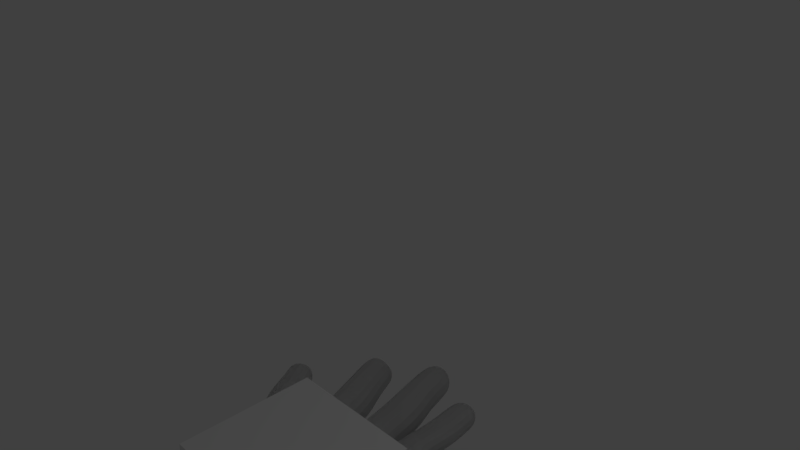 # Source: Low_Poly_Hand_-_Cube.blend  (saved by Blender 2.78.0; exported with 4.5.12 LTS)
import bpy
from mathutils import Matrix  # noqa: F401  (used for matrix-valued properties, if any)

bpy.ops.wm.read_factory_settings(use_empty=True)
scene = bpy.context.scene
scene.name = 'Scene'

# ---- collections
col_collection_1 = bpy.data.collections.new('Collection 1'); scene.collection.children.link(col_collection_1)

# ---- world
world_world = bpy.data.worlds.new('World'); scene.world = world_world
world_world.color = (0.05088, 0.05088, 0.05088)
world_world.use_sun_shadow = False
world_world.sun_shadow_jitter_overblur = 0.0
world_world.cycles.sampling_method = 'MANUAL'

# ---- cameras
cam_camera = bpy.data.cameras.new('Camera')
cam_camera.clip_end = 100.0
cam_camera.lens = 35.0
cam_camera.sensor_width = 32.0
cam_camera.sensor_height = 18.0
cam_camera.ortho_scale = 7.314
cam_camera.dof.focus_distance = 0.0
cam_camera.dof.aperture_fstop = 128.0

# ---- lights
light_lamp = bpy.data.lights.new('Lamp', 'POINT')
light_lamp.transmission_factor = 0.0
light_lamp.cutoff_distance = 30.0
light_lamp.energy = 100.0
light_lamp.shadow_buffer_clip_start = 1.001
light_lamp.shadow_soft_size = 0.1
light_lamp.shadow_maximum_resolution = 0.006
light_lamp.use_absolute_resolution = True

# ---- meshes
me_cube_005 = bpy.data.meshes.new('Cube.005')
me_cube_005.from_pydata([(-1.0, -1.0, -0.3089), (-1.0, -1.0, 0.3089), (-1.0, 1.0, -0.3089), (-1.0, 1.0, 0.3089), (1.0, -1.0, -0.3089), (1.0, -1.0, 0.3089), (1.0, 1.0, -0.3089), (1.0, 1.0, 0.3089), (0.6, 1.0, -0.3089), (0.2, 1.0, -0.3089), (-0.2, 1.0, -0.3089), (-0.6, 1.0, -0.3089), (-0.6, 1.0, 0.3089), (-0.2, 1.0, 0.3089), (0.2, 1.0, 0.3089), (0.6, 1.0, 0.3089), (-0.6, -1.0, -0.3089), (-0.2, -1.0, -0.3089), (0.2, -1.0, -0.3089), (0.6, -1.0, -0.3089), (0.6, -1.0, 0.3089), (0.2, -1.0, 0.3089), (-0.2, -1.0, 0.3089), (-0.6, -1.0, 0.3089)], [], [(0, 1, 3, 2), (8, 15, 7, 6), (6, 7, 5, 4), (16, 23, 1, 0), (8, 6, 4, 19), (12, 3, 1, 23), (7, 15, 20, 5), (15, 14, 21, 20), (14, 13, 22, 21), (13, 12, 23, 22), (2, 11, 16, 0), (11, 10, 17, 16), (10, 9, 18, 17), (9, 8, 19, 18), (4, 5, 20, 19), (19, 20, 21, 18), (18, 21, 22, 17), (17, 22, 23, 16), (2, 3, 12, 11), (11, 12, 13, 10), (10, 13, 14, 9), (9, 14, 15, 8)])
me_cube_005.use_remesh_preserve_volume = False
me_cube_005.use_remesh_preserve_attributes = False
me_cube_005.use_mirror_vertex_groups = False
me_cube_005.update()
me_cube_004 = bpy.data.meshes.new('Cube.004')
me_cube_004.from_pydata([(-1.0, -1.0, -1.0), (-1.0, -1.0, 1.0), (-1.0, 1.0, -1.0), (-1.0, 1.0, 1.0), (1.0, -1.0, -1.0), (1.0, -1.0, 1.0), (1.0, 1.0, -1.0), (1.0, 1.0, 1.0)], [], [(0, 1, 3, 2), (2, 3, 7, 6), (6, 7, 5, 4), (4, 5, 1, 0), (2, 6, 4, 0), (7, 3, 1, 5)])
me_cube_004.use_remesh_preserve_volume = False
me_cube_004.use_remesh_preserve_attributes = False
me_cube_004.use_mirror_vertex_groups = False
me_cube_004.update()
me_plane = bpy.data.meshes.new('Plane')
me_plane.from_pydata([(-1.0, -1.0, 0.0), (1.0, -1.0, 0.0), (-1.0, 1.0, 0.0), (1.0, 1.0, 0.0)], [], [(0, 1, 3, 2)])
me_plane.use_remesh_preserve_volume = False
me_plane.use_remesh_preserve_attributes = False
me_plane.use_mirror_vertex_groups = False
me_plane.update()
me_cube_003 = bpy.data.meshes.new('Cube.003')
me_cube_003.from_pydata([(-1.0, -1.0, -1.0), (-1.0, -1.0, 1.0), (-1.0, 1.0, -1.0), (-1.0, 1.0, 1.0), (1.0, -1.0, -1.0), (1.0, -1.0, 1.0), (1.0, 1.0, -1.0), (1.0, 1.0, 1.0), (0.6, 1.0, -1.0), (0.2, 1.0, -1.0), (-0.2, 1.0, -1.0), (-0.6, 1.0, -1.0), (-0.6, 1.0, 1.0), (-0.2, 1.0, 1.0), (0.2, 1.0, 1.0), (0.6, 1.0, 1.0), (-0.6, -1.0, -1.0), (-0.2, -1.0, -1.0), (0.2, -1.0, -1.0), (0.6, -1.0, -1.0), (0.6, -1.0, 1.0), (0.2, -1.0, 1.0), (-0.2, -1.0, 1.0), (-0.6, -1.0, 1.0), (-1.284, 1.372, 1.274), (-1.284, 1.372, -1.274), (-0.9832, 1.495, -1.274), (0.5453, 1.495, 1.274), (1.268, 1.495, 1.274), (1.268, 1.495, -1.274), (0.5453, 1.495, -1.274), (0.03576, 1.495, -1.274), (-0.4737, 1.495, -1.274), (-0.9832, 1.495, 1.274), (-0.4737, 1.495, 1.274), (0.03576, 1.495, 1.274), (-1.456, 1.757, 1.274), (-1.456, 1.757, -1.274), (-1.059, 2.344, -1.144), (0.5453, 2.034, 1.274), (1.268, 2.034, 1.274), (1.268, 2.034, -1.274), (0.5453, 2.034, -1.274), (0.03576, 2.034, -1.274), (-0.4737, 2.034, -1.274), (-1.059, 2.344, 1.403), (-0.4737, 2.034, 1.274), (0.03576, 2.034, 1.274), (0.7728, 2.797, 1.274), (1.269, 2.342, 1.274), (1.269, 2.342, -1.274), (0.7728, 2.797, -1.274), (0.08311, 3.053, -1.84), (-0.5372, 2.949, -1.636), (-1.013, 2.536, -1.274), (-1.013, 2.536, 1.274), (-0.5372, 2.949, 0.9116), (0.08311, 3.053, 0.7071), (-1.634, 2.117, 1.547), (-1.634, 2.117, -1.0), (-1.318, 2.576, -1.084), (-1.318, 2.576, 1.464), (-1.908, 2.424, 1.459), (-1.908, 2.424, -1.132), (-1.565, 2.832, -1.279), (-1.565, 2.832, 1.312), (-2.1, 2.659, 1.175), (-2.1, 2.659, -0.9437), (-1.727, 3.093, -1.199), (-1.727, 3.093, 0.9189), (-2.232, 2.996, 1.123), (-2.232, 2.996, -0.9958), (-1.867, 3.313, -1.125), (-1.867, 3.313, 0.9934), (-2.364, 3.219, 1.202), (-2.364, 3.219, -0.9167), (-2.026, 3.495, -1.125), (-2.026, 3.495, 0.9934), (-2.346, 3.371, 0.6787), (-2.346, 3.371, -0.7427), (-2.119, 3.556, -0.8824), (-2.119, 3.556, 0.539), (-0.7366, 3.41, -1.554), (-1.226, 2.887, -1.033), (-1.226, 2.887, 0.953), (-0.7071, 3.267, 0.68), (-0.8991, 3.8, -2.038), (-1.422, 3.454, -1.061), (-1.422, 3.454, 0.9187), (-0.8642, 3.657, 0.1887), (-1.145, 4.218, -1.76), (-1.635, 4.019, -0.9357), (-1.647, 4.053, 0.65), (-1.171, 4.187, -0.1098), (-1.305, 4.67, -1.802), (-1.795, 4.471, -0.9774), (-1.807, 4.505, 0.6084), (-1.331, 4.639, -0.1515), (-1.448, 4.665, -1.057), (-1.662, 4.579, -0.6965), (-1.667, 4.593, -0.004156), (-1.459, 4.652, -0.3359), (0.0277, 3.438, -1.878), (-0.6094, 3.332, -1.668), (-0.6094, 3.332, 0.9489), (0.0277, 3.438, 0.7388), (-0.01355, 3.766, -1.822), (-0.6688, 3.698, -1.668), (-0.6688, 3.698, 0.9489), (-0.01355, 3.766, 0.7941), (-0.1471, 4.2, -1.949), (-0.7728, 4.096, -1.746), (-0.7728, 4.096, 0.8709), (-0.1471, 4.2, 0.6675), (-0.3098, 4.536, -1.949), (-0.8363, 4.433, -1.746), (-0.8363, 4.433, 0.8709), (-0.3098, 4.536, 0.6675), (-0.4192, 5.092, -1.949), (-0.9457, 4.989, -1.746), (-0.9457, 4.989, 0.8709), (-0.4192, 5.092, 0.6675), (-0.5889, 5.16, -1.143), (-0.8145, 5.116, -1.056), (-0.8145, 5.116, 0.06517), (-0.5889, 5.16, -0.02199), (0.597, 3.512, -1.047), (0.03683, 3.405, -1.499), (0.03683, 3.405, 0.5364), (0.597, 3.512, 0.9893), (0.6127, 3.886, -1.142), (0.02942, 3.818, -1.667), (0.02942, 3.818, 0.3684), (0.6127, 3.886, 0.8936), (0.5318, 4.239, -1.579), (0.01643, 4.178, -1.632), (0.01643, 4.178, 0.4037), (0.5318, 4.239, 0.4573), (0.4812, 4.667, -1.579), (-0.03414, 4.606, -1.632), (-0.03414, 4.606, 0.4037), (0.4812, 4.667, 0.4573), (0.3704, 4.817, -1.255), (0.02339, 4.776, -1.291), (0.02339, 4.776, 0.08005), (0.3704, 4.817, 0.1161), (0.8326, 2.858, 1.227), (1.373, 2.554, 1.426), (1.398, 2.561, -1.119), (0.8574, 2.865, -1.318), (0.8166, 2.971, 1.24), (1.41, 2.773, 1.59), (1.46, 2.794, -0.947), (0.8672, 2.992, -1.297), (0.8434, 3.168, 1.288), (1.329, 2.989, 1.627), (1.379, 3.01, -0.9097), (0.894, 3.188, -1.249), (0.9738, 3.356, 1.347), (1.336, 3.131, 1.662), (1.387, 3.152, -0.8744), (1.024, 3.377, -1.189), (1.168, 3.45, 0.8326), (1.344, 3.341, 0.9861), (1.369, 3.351, -0.25), (1.193, 3.46, -0.4036)], [], [(0, 1, 3, 2), (2, 3, 24, 25), (6, 7, 5, 4), (16, 23, 1, 0), (8, 6, 4, 19), (12, 3, 1, 23), (7, 15, 20, 5), (15, 14, 21, 20), (14, 13, 22, 21), (13, 12, 23, 22), (2, 11, 16, 0), (11, 10, 17, 16), (10, 9, 18, 17), (9, 8, 19, 18), (4, 5, 20, 19), (19, 20, 21, 18), (18, 21, 22, 17), (17, 22, 23, 16), (8, 9, 31, 30), (7, 6, 29, 28), (3, 12, 33, 24), (14, 15, 27, 35), (25, 24, 36, 37), (34, 35, 47, 46), (28, 29, 41, 40), (31, 32, 44, 43), (33, 34, 46, 45), (12, 13, 34, 33), (9, 10, 32, 31), (11, 2, 25, 26), (13, 14, 35, 34), (10, 11, 26, 32), (15, 7, 28, 27), (6, 8, 30, 29), (40, 41, 50, 49), (38, 37, 59, 60), (43, 44, 53, 52), (45, 46, 56, 55), (39, 40, 49, 48), (32, 26, 38, 44), (29, 30, 42, 41), (35, 27, 39, 47), (26, 25, 37, 38), (24, 33, 45, 36), (30, 31, 43, 42), (27, 28, 40, 39), (49, 50, 148, 147), (53, 54, 83, 82), (56, 57, 105, 104), (51, 52, 127, 126), (46, 47, 57, 56), (44, 38, 54, 53), (41, 42, 51, 50), (47, 39, 48, 57), (42, 43, 52, 51), (38, 45, 55, 54), (61, 60, 64, 65), (45, 38, 60, 61), (36, 45, 61, 58), (37, 36, 58, 59), (64, 63, 67, 68), (60, 59, 63, 64), (58, 61, 65, 62), (59, 58, 62, 63), (66, 69, 73, 70), (62, 65, 69, 66), (63, 62, 66, 67), (65, 64, 68, 69), (73, 72, 76, 77), (67, 66, 70, 71), (69, 68, 72, 73), (68, 67, 71, 72), (74, 77, 81, 78), (72, 71, 75, 76), (70, 73, 77, 74), (71, 70, 74, 75), (79, 78, 81, 80), (75, 74, 78, 79), (77, 76, 80, 81), (76, 75, 79, 80), (85, 82, 86, 89), (56, 53, 82, 85), (55, 56, 85, 84), (54, 55, 84, 83), (87, 88, 92, 91), (84, 85, 89, 88), (83, 84, 88, 87), (82, 83, 87, 86), (90, 91, 95, 94), (86, 87, 91, 90), (89, 86, 90, 93), (88, 89, 93, 92), (97, 94, 98, 101), (93, 90, 94, 97), (92, 93, 97, 96), (91, 92, 96, 95), (99, 100, 101, 98), (96, 97, 101, 100), (95, 96, 100, 99), (94, 95, 99, 98), (105, 102, 106, 109), (53, 56, 104, 103), (52, 53, 103, 102), (57, 52, 102, 105), (108, 109, 113, 112), (104, 105, 109, 108), (103, 104, 108, 107), (102, 103, 107, 106), (111, 112, 116, 115), (107, 108, 112, 111), (106, 107, 111, 110), (109, 106, 110, 113), (117, 114, 118, 121), (110, 111, 115, 114), (113, 110, 114, 117), (112, 113, 117, 116), (119, 120, 124, 123), (116, 117, 121, 120), (115, 116, 120, 119), (114, 115, 119, 118), (123, 124, 125, 122), (118, 119, 123, 122), (121, 118, 122, 125), (120, 121, 125, 124), (129, 126, 130, 133), (48, 51, 126, 129), (57, 48, 129, 128), (52, 57, 128, 127), (131, 132, 136, 135), (128, 129, 133, 132), (127, 128, 132, 131), (126, 127, 131, 130), (134, 135, 139, 138), (130, 131, 135, 134), (133, 130, 134, 137), (132, 133, 137, 136), (141, 138, 142, 145), (137, 134, 138, 141), (136, 137, 141, 140), (135, 136, 140, 139), (143, 144, 145, 142), (140, 141, 145, 144), (139, 140, 144, 143), (138, 139, 143, 142), (149, 146, 150, 153), (51, 48, 146, 149), (50, 51, 149, 148), (48, 49, 147, 146), (151, 152, 156, 155), (147, 148, 152, 151), (148, 149, 153, 152), (146, 147, 151, 150), (156, 157, 161, 160), (152, 153, 157, 156), (150, 151, 155, 154), (153, 150, 154, 157), (161, 158, 162, 165), (154, 155, 159, 158), (157, 154, 158, 161), (155, 156, 160, 159), (165, 162, 163, 164), (159, 160, 164, 163), (160, 161, 165, 164), (158, 159, 163, 162)])
me_cube_003.use_remesh_preserve_volume = False
me_cube_003.use_remesh_preserve_attributes = False
me_cube_003.use_mirror_vertex_groups = False
me_cube_003.update()
me_cube = bpy.data.meshes.new('Cube')
me_cube.from_pydata([(-1.0, -1.0, -1.0), (-1.0, -1.0, 1.0), (-1.0, 1.0, -1.0), (-1.0, 1.0, 1.0), (1.0, -1.0, -1.0), (1.0, -1.0, 1.0), (1.0, 1.0, -1.0), (1.0, 1.0, 1.0), (0.6, 1.0, -1.0), (0.2, 1.0, -1.0), (-0.2, 1.0, -1.0), (-0.6, 1.0, -1.0), (-0.6, 1.0, 1.0), (-0.2, 1.0, 1.0), (0.2, 1.0, 1.0), (0.6, 1.0, 1.0), (-0.6, -1.0, -1.0), (-0.2, -1.0, -1.0), (0.2, -1.0, -1.0), (0.6, -1.0, -1.0), (0.6, -1.0, 1.0), (0.2, -1.0, 1.0), (-0.2, -1.0, 1.0), (-0.6, -1.0, 1.0), (-1.284, 1.372, 1.274), (-1.284, 1.372, -1.274), (-0.9832, 1.495, -1.274), (0.5453, 1.495, 1.274), (1.268, 1.495, 1.274), (1.268, 1.495, -1.274), (0.5453, 1.495, -1.274), (0.03576, 1.495, -1.274), (-0.4737, 1.495, -1.274), (-0.9832, 1.495, 1.274), (-0.4737, 1.495, 1.274), (0.03576, 1.495, 1.274), (-1.456, 1.757, 1.274), (-1.456, 1.757, -1.274), (-1.059, 2.344, -1.144), (0.5453, 2.034, 1.274), (1.268, 2.034, 1.274), (1.268, 2.034, -1.274), (0.5453, 2.034, -1.274), (0.03576, 2.034, -1.274), (-0.4737, 2.034, -1.274), (-1.059, 2.344, 1.403), (-0.4737, 2.034, 1.274), (0.03576, 2.034, 1.274), (0.7728, 2.797, 1.274), (1.269, 2.342, 1.274), (1.269, 2.342, -1.274), (0.7728, 2.797, -1.274), (0.08311, 3.053, -1.84), (-0.5372, 2.949, -1.636), (-1.013, 2.536, -1.274), (-1.013, 2.536, 1.274), (-0.5372, 2.949, 0.9116), (0.08311, 3.053, 0.7071), (-1.634, 2.117, 1.547), (-1.634, 2.117, -1.0), (-1.318, 2.576, -1.084), (-1.318, 2.576, 1.464), (-1.908, 2.424, 1.459), (-1.908, 2.424, -1.132), (-1.565, 2.832, -1.279), (-1.565, 2.832, 1.312), (-2.1, 2.659, 1.175), (-2.1, 2.659, -0.9437), (-1.727, 3.093, -1.199), (-1.727, 3.093, 0.9189), (-2.232, 2.996, 1.123), (-2.232, 2.996, -0.9958), (-1.867, 3.313, -1.125), (-1.867, 3.313, 0.9934), (-2.364, 3.219, 1.202), (-2.364, 3.219, -0.9167), (-2.026, 3.495, -1.125), (-2.026, 3.495, 0.9934), (-2.346, 3.371, 0.6787), (-2.346, 3.371, -0.7427), (-2.119, 3.556, -0.8824), (-2.119, 3.556, 0.539), (-0.7366, 3.41, -1.554), (-1.226, 2.887, -1.033), (-1.226, 2.887, 0.953), (-0.7071, 3.267, 0.68), (-0.8991, 3.8, -2.038), (-1.422, 3.454, -1.061), (-1.422, 3.454, 0.9187), (-0.8642, 3.657, 0.1887), (-1.145, 4.218, -1.76), (-1.635, 4.019, -0.9357), (-1.647, 4.053, 0.65), (-1.171, 4.187, -0.1098), (-1.305, 4.67, -1.802), (-1.795, 4.471, -0.9774), (-1.807, 4.505, 0.6084), (-1.331, 4.639, -0.1515), (-1.448, 4.665, -1.057), (-1.662, 4.579, -0.6965), (-1.667, 4.593, -0.004156), (-1.459, 4.652, -0.3359), (0.0277, 3.438, -1.878), (-0.6094, 3.332, -1.668), (-0.6094, 3.332, 0.9489), (0.0277, 3.438, 0.7388), (-0.01355, 3.766, -1.822), (-0.6688, 3.698, -1.668), (-0.6688, 3.698, 0.9489), (-0.01355, 3.766, 0.7941), (-0.1471, 4.2, -1.949), (-0.7728, 4.096, -1.746), (-0.7728, 4.096, 0.8709), (-0.1471, 4.2, 0.6675), (-0.3098, 4.536, -1.949), (-0.8363, 4.433, -1.746), (-0.8363, 4.433, 0.8709), (-0.3098, 4.536, 0.6675), (-0.4192, 5.092, -1.949), (-0.9457, 4.989, -1.746), (-0.9457, 4.989, 0.8709), (-0.4192, 5.092, 0.6675), (-0.5889, 5.16, -1.143), (-0.8145, 5.116, -1.056), (-0.8145, 5.116, 0.06517), (-0.5889, 5.16, -0.02199), (0.597, 3.512, -1.047), (0.03683, 3.405, -1.499), (0.03683, 3.405, 0.5364), (0.597, 3.512, 0.9893), (0.6127, 3.886, -1.142), (0.02942, 3.818, -1.667), (0.02942, 3.818, 0.3684), (0.6127, 3.886, 0.8936), (0.5318, 4.239, -1.579), (0.01643, 4.178, -1.632), (0.01643, 4.178, 0.4037), (0.5318, 4.239, 0.4573), (0.4812, 4.667, -1.579), (-0.03414, 4.606, -1.632), (-0.03414, 4.606, 0.4037), (0.4812, 4.667, 0.4573), (0.3704, 4.817, -1.255), (0.02339, 4.776, -1.291), (0.02339, 4.776, 0.08005), (0.3704, 4.817, 0.1161), (0.8326, 2.858, 1.227), (1.373, 2.554, 1.426), (1.398, 2.561, -1.119), (0.8574, 2.865, -1.318), (0.8166, 2.971, 1.24), (1.41, 2.773, 1.59), (1.46, 2.794, -0.947), (0.8672, 2.992, -1.297), (0.8434, 3.168, 1.288), (1.329, 2.989, 1.627), (1.379, 3.01, -0.9097), (0.894, 3.188, -1.249), (0.9738, 3.356, 1.347), (1.336, 3.131, 1.662), (1.387, 3.152, -0.8744), (1.024, 3.377, -1.189), (1.168, 3.45, 0.8326), (1.344, 3.341, 0.9861), (1.369, 3.351, -0.25), (1.193, 3.46, -0.4036)], [], [(0, 1, 3, 2), (2, 3, 24, 25), (6, 7, 5, 4), (16, 23, 1, 0), (8, 6, 4, 19), (12, 3, 1, 23), (7, 15, 20, 5), (15, 14, 21, 20), (14, 13, 22, 21), (13, 12, 23, 22), (2, 11, 16, 0), (11, 10, 17, 16), (10, 9, 18, 17), (9, 8, 19, 18), (4, 5, 20, 19), (19, 20, 21, 18), (18, 21, 22, 17), (17, 22, 23, 16), (8, 9, 31, 30), (7, 6, 29, 28), (3, 12, 33, 24), (14, 15, 27, 35), (25, 24, 36, 37), (34, 35, 47, 46), (28, 29, 41, 40), (31, 32, 44, 43), (33, 34, 46, 45), (12, 13, 34, 33), (9, 10, 32, 31), (11, 2, 25, 26), (13, 14, 35, 34), (10, 11, 26, 32), (15, 7, 28, 27), (6, 8, 30, 29), (40, 41, 50, 49), (38, 37, 59, 60), (43, 44, 53, 52), (45, 46, 56, 55), (39, 40, 49, 48), (32, 26, 38, 44), (29, 30, 42, 41), (35, 27, 39, 47), (26, 25, 37, 38), (24, 33, 45, 36), (30, 31, 43, 42), (27, 28, 40, 39), (49, 50, 148, 147), (53, 54, 83, 82), (56, 57, 105, 104), (51, 52, 127, 126), (46, 47, 57, 56), (44, 38, 54, 53), (41, 42, 51, 50), (47, 39, 48, 57), (42, 43, 52, 51), (38, 45, 55, 54), (61, 60, 64, 65), (45, 38, 60, 61), (36, 45, 61, 58), (37, 36, 58, 59), (64, 63, 67, 68), (60, 59, 63, 64), (58, 61, 65, 62), (59, 58, 62, 63), (66, 69, 73, 70), (62, 65, 69, 66), (63, 62, 66, 67), (65, 64, 68, 69), (73, 72, 76, 77), (67, 66, 70, 71), (69, 68, 72, 73), (68, 67, 71, 72), (74, 77, 81, 78), (72, 71, 75, 76), (70, 73, 77, 74), (71, 70, 74, 75), (79, 78, 81, 80), (75, 74, 78, 79), (77, 76, 80, 81), (76, 75, 79, 80), (85, 82, 86, 89), (56, 53, 82, 85), (55, 56, 85, 84), (54, 55, 84, 83), (87, 88, 92, 91), (84, 85, 89, 88), (83, 84, 88, 87), (82, 83, 87, 86), (90, 91, 95, 94), (86, 87, 91, 90), (89, 86, 90, 93), (88, 89, 93, 92), (97, 94, 98, 101), (93, 90, 94, 97), (92, 93, 97, 96), (91, 92, 96, 95), (99, 100, 101, 98), (96, 97, 101, 100), (95, 96, 100, 99), (94, 95, 99, 98), (105, 102, 106, 109), (53, 56, 104, 103), (52, 53, 103, 102), (57, 52, 102, 105), (108, 109, 113, 112), (104, 105, 109, 108), (103, 104, 108, 107), (102, 103, 107, 106), (111, 112, 116, 115), (107, 108, 112, 111), (106, 107, 111, 110), (109, 106, 110, 113), (117, 114, 118, 121), (110, 111, 115, 114), (113, 110, 114, 117), (112, 113, 117, 116), (119, 120, 124, 123), (116, 117, 121, 120), (115, 116, 120, 119), (114, 115, 119, 118), (123, 124, 125, 122), (118, 119, 123, 122), (121, 118, 122, 125), (120, 121, 125, 124), (129, 126, 130, 133), (48, 51, 126, 129), (57, 48, 129, 128), (52, 57, 128, 127), (131, 132, 136, 135), (128, 129, 133, 132), (127, 128, 132, 131), (126, 127, 131, 130), (134, 135, 139, 138), (130, 131, 135, 134), (133, 130, 134, 137), (132, 133, 137, 136), (141, 138, 142, 145), (137, 134, 138, 141), (136, 137, 141, 140), (135, 136, 140, 139), (143, 144, 145, 142), (140, 141, 145, 144), (139, 140, 144, 143), (138, 139, 143, 142), (149, 146, 150, 153), (51, 48, 146, 149), (50, 51, 149, 148), (48, 49, 147, 146), (151, 152, 156, 155), (147, 148, 152, 151), (148, 149, 153, 152), (146, 147, 151, 150), (156, 157, 161, 160), (152, 153, 157, 156), (150, 151, 155, 154), (153, 150, 154, 157), (161, 158, 162, 165), (154, 155, 159, 158), (157, 154, 158, 161), (155, 156, 160, 159), (165, 162, 163, 164), (159, 160, 164, 163), (160, 161, 165, 164), (158, 159, 163, 162)])
me_cube.use_remesh_preserve_volume = False
me_cube.use_remesh_preserve_attributes = False
me_cube.use_mirror_vertex_groups = False
me_cube.update()

# ---- objects
ob_cube_002 = bpy.data.objects.new('Cube.002', me_cube_005)
ob_cube_001 = bpy.data.objects.new('Cube.001', me_cube_004)
ob_plane = bpy.data.objects.new('Plane', me_plane)
ob_backup_of_original_hand_mesh = bpy.data.objects.new('Backup of Original Hand Mesh', me_cube_003)
ob_cube = bpy.data.objects.new('Cube', me_cube)
ob_empty = bpy.data.objects.new('Empty', None)
ob_lamp = bpy.data.objects.new('Lamp', light_lamp)
ob_camera = bpy.data.objects.new('Camera', cam_camera)

# ---- transforms, parenting, visibility, modifiers, constraints
ob_cube_002.location = (0.09398, -2.967, -3.129)
ob_cube_002.hide_viewport = True
ob_cube_002.lineart.crease_threshold = 0.0
ob_cube_001.location = (0.4188, -1.668, -2.918)
ob_cube_001.hide_viewport = True
ob_cube_001.lineart.crease_threshold = 0.0
ob_plane.location = (0.4188, -1.668, -3.018)
ob_plane.hide_viewport = True
ob_plane.lineart.crease_threshold = 0.0
ob_backup_of_original_hand_mesh.location = (0.05968, -3.023, -3.192)
ob_backup_of_original_hand_mesh.scale = (1.0, 1.0, 0.232)
ob_backup_of_original_hand_mesh.hide_viewport = True
ob_backup_of_original_hand_mesh.lineart.crease_threshold = 0.0
_m = ob_backup_of_original_hand_mesh.modifiers.new('Subsurf', 'SUBSURF')
_m.uv_smooth = 'PRESERVE_CORNERS'
_m.quality = 2
_m.levels = 2
_m.show_only_control_edges = False
ob_cube.location = (0.05968, -3.023, -3.192)
ob_cube.scale = (1.0, 1.0, 0.232)
ob_cube.lineart.crease_threshold = 0.0
_m = ob_cube.modifiers.new('Subsurf', 'SUBSURF')
_m.uv_smooth = 'PRESERVE_CORNERS'
_m.quality = 2
_m.levels = 2
_m.show_only_control_edges = False
ob_empty.location = (-5.067, 3.765, -3.428)
ob_empty.rotation_euler = (0.0, 0.0, 3.142)
ob_empty.scale = (-10.1, 10.1, -10.1)
ob_empty.empty_display_type = 'IMAGE'
ob_empty.empty_image_offset = (0.0, 0.0)
ob_empty.lineart.crease_threshold = 0.0
ob_lamp.location = (4.076, 1.005, 5.904)
ob_lamp.rotation_euler = (0.6503, 0.05522, 1.866)
ob_lamp.lock_rotations_4d = False
ob_lamp.empty_display_type = 'ARROWS'
ob_lamp.color = (0.0, 0.0, 0.0, 0.0)
ob_lamp.lineart.crease_threshold = 0.0
ob_camera.location = (7.481, -6.508, 5.344)
ob_camera.rotation_euler = (1.109, 0.0, 0.8149)
ob_camera.lock_rotations_4d = False
ob_camera.empty_display_type = 'ARROWS'
ob_camera.color = (0.0, 0.0, 0.0, 0.0)
ob_camera.display_type = 'WIRE'
ob_camera.lineart.crease_threshold = 0.0

# ---- collection membership
col_collection_1.objects.link(ob_cube_002)
col_collection_1.objects.link(ob_cube_001)
col_collection_1.objects.link(ob_plane)
col_collection_1.objects.link(ob_backup_of_original_hand_mesh)
col_collection_1.objects.link(ob_cube)
col_collection_1.objects.link(ob_empty)
col_collection_1.objects.link(ob_lamp)
col_collection_1.objects.link(ob_camera)

# ---- scene / render settings (as saved in the file)
scene.camera = ob_camera
scene.frame_start = 1; scene.frame_end = 250; scene.frame_set(61)
scene.render.engine = 'BLENDER_EEVEE_NEXT'
scene.render.resolution_percentage = 50
scene.render.dither_intensity = 0.0
scene.cycles.use_denoising = False
scene.cycles.samples = 128
scene.cycles.sampling_pattern = 'TABULATED_SOBOL'
scene.cycles.light_sampling_threshold = 0.0
scene.cycles.use_adaptive_sampling = False
scene.cycles.use_light_tree = False
scene.cycles.blur_glossy = 0.0
scene.cycles.sample_clamp_indirect = 0.0
scene.view_settings.view_transform = 'Standard'
bpy.context.view_layer.update()
